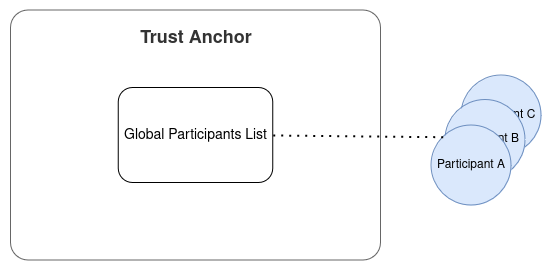

The diagram above was exported from draw.io. Its source (the exported page's mxGraphModel, read from the mxfile embedded in the PNG):
<mxGraphModel dx="2049" dy="2230" grid="1" gridSize="10" guides="1" tooltips="1" connect="1" arrows="1" fold="1" page="1" pageScale="1" pageWidth="850" pageHeight="1100" math="0" shadow="0">
  <root>
    <mxCell id="0" />
    <mxCell id="1" parent="0" />
    <mxCell id="2" value="&lt;div style=&quot;font-size: 18px;&quot;&gt;&lt;font style=&quot;font-size: 18px;&quot;&gt;&lt;b&gt;Trust Anchor&lt;/b&gt;&lt;/font&gt;&lt;/div&gt;&lt;div style=&quot;font-size: 18px;&quot;&gt;&lt;font style=&quot;font-size: 18px;&quot;&gt;&lt;b&gt;&lt;br&gt;&lt;/b&gt;&lt;/font&gt;&lt;/div&gt;&lt;div style=&quot;font-size: 18px;&quot;&gt;&lt;font style=&quot;font-size: 18px;&quot;&gt;&lt;b&gt;&lt;br&gt;&lt;/b&gt;&lt;/font&gt;&lt;/div&gt;&lt;div style=&quot;font-size: 18px;&quot;&gt;&lt;font style=&quot;font-size: 18px;&quot;&gt;&lt;b&gt;&lt;br&gt;&lt;/b&gt;&lt;/font&gt;&lt;/div&gt;&lt;div style=&quot;font-size: 18px;&quot;&gt;&lt;font style=&quot;font-size: 18px;&quot;&gt;&lt;b&gt;&lt;br&gt;&lt;/b&gt;&lt;/font&gt;&lt;/div&gt;&lt;div style=&quot;font-size: 18px;&quot;&gt;&lt;font style=&quot;font-size: 18px;&quot;&gt;&lt;b&gt;&lt;br&gt;&lt;/b&gt;&lt;/font&gt;&lt;/div&gt;&lt;div style=&quot;font-size: 18px;&quot;&gt;&lt;font style=&quot;font-size: 18px;&quot;&gt;&lt;b&gt;&lt;br&gt;&lt;/b&gt;&lt;/font&gt;&lt;/div&gt;&lt;div style=&quot;font-size: 18px;&quot;&gt;&lt;font style=&quot;font-size: 18px;&quot;&gt;&lt;b&gt;&lt;br&gt;&lt;/b&gt;&lt;/font&gt;&lt;/div&gt;&lt;div style=&quot;font-size: 18px;&quot;&gt;&lt;font style=&quot;font-size: 18px;&quot;&gt;&lt;b&gt;&lt;br&gt;&lt;/b&gt;&lt;/font&gt;&lt;/div&gt;&lt;div style=&quot;font-size: 18px;&quot;&gt;&lt;font style=&quot;font-size: 18px;&quot;&gt;&lt;b&gt;&lt;br&gt;&lt;/b&gt;&lt;/font&gt;&lt;/div&gt;" style="rounded=1;whiteSpace=wrap;html=1;fillColor=#FFFFFF;strokeColor=#666666;fontColor=#333333;arcSize=7;" vertex="1" parent="1">
      <mxGeometry x="1209.5" y="1410" width="370" height="250" as="geometry" />
    </mxCell>
    <mxCell id="3" value="Global Participants List" style="rounded=1;whiteSpace=wrap;html=1;fontSize=14;gradientColor=none;fillColor=#FFFFFF;strokeColor=#000000;verticalAlign=middle;" vertex="1" parent="1">
      <mxGeometry x="1317.25" y="1487.5" width="154.5" height="95" as="geometry" />
    </mxCell>
    <mxCell id="4" value="Participant C" style="ellipse;whiteSpace=wrap;html=1;aspect=fixed;fillColor=#dae8fc;strokeColor=#6c8ebf;" vertex="1" parent="1">
      <mxGeometry x="1660" y="1475" width="80" height="80" as="geometry" />
    </mxCell>
    <mxCell id="5" value="Participant B" style="ellipse;whiteSpace=wrap;html=1;aspect=fixed;fillColor=#dae8fc;strokeColor=#6c8ebf;" vertex="1" parent="1">
      <mxGeometry x="1644" y="1499.5" width="80" height="80" as="geometry" />
    </mxCell>
    <mxCell id="6" value="Participant A" style="ellipse;whiteSpace=wrap;html=1;aspect=fixed;fillColor=#dae8fc;strokeColor=#6c8ebf;" vertex="1" parent="1">
      <mxGeometry x="1630" y="1525" width="80" height="80" as="geometry" />
    </mxCell>
    <mxCell id="7" value="" style="endArrow=none;dashed=1;html=1;dashPattern=1 3;strokeWidth=2;rounded=0;entryX=1;entryY=0.5;entryDx=0;entryDy=0;exitX=0;exitY=0;exitDx=0;exitDy=0;" edge="1" source="6" target="3" parent="1">
      <mxGeometry width="50" height="50" relative="1" as="geometry">
        <mxPoint x="1300" y="1760" as="sourcePoint" />
        <mxPoint x="1350" y="1710" as="targetPoint" />
      </mxGeometry>
    </mxCell>
  </root>
</mxGraphModel>